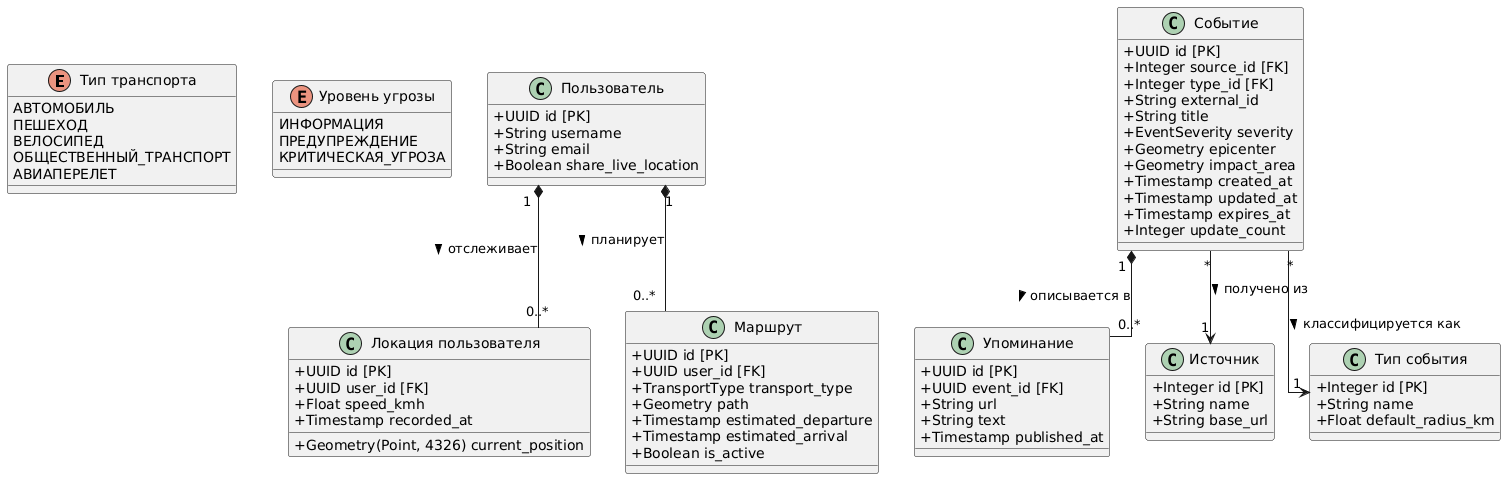

The diagram above was rendered by PlantUML. Its source (embedded in the PNG):
@startuml
skinparam classAttributeIconSize 0
skinparam linetype ortho
' linetype ortho делает линии прямыми, под прямым углом — идеально для схем БД

enum "Тип транспорта" as TransportType {
  АВТОМОБИЛЬ
  ПЕШЕХОД
  ВЕЛОСИПЕД
  ОБЩЕСТВЕННЫЙ_ТРАНСПОРТ
  АВИАПЕРЕЛЕТ
}

enum "Уровень угрозы" as EventSeverity {
  ИНФОРМАЦИЯ
  ПРЕДУПРЕЖДЕНИЕ
  КРИТИЧЕСКАЯ_УГРОЗА
}

class "Пользователь" as User {
  + UUID id [PK]
  + String username
  + String email
  + Boolean share_live_location
}

class "Локация пользователя" as UserLocation {
  + UUID id [PK]
  + UUID user_id [FK]
  + Geometry(Point, 4326) current_position
  + Float speed_kmh
  + Timestamp recorded_at
}

class "Маршрут" as Route {
  + UUID id [PK]
  + UUID user_id [FK]
  + TransportType transport_type
  + Geometry path
  + Timestamp estimated_departure
  + Timestamp estimated_arrival
  + Boolean is_active
}

class "Событие" as Event {
  + UUID id [PK]
  + Integer source_id [FK]
  + Integer type_id [FK]
  + String external_id
  + String title
  + EventSeverity severity
  + Geometry epicenter
  + Geometry impact_area
  + Timestamp created_at
  + Timestamp updated_at
  + Timestamp expires_at
  + Integer update_count
}

class "Упоминание" as Mention {
  + UUID id [PK]
  + UUID event_id [FK]
  + String url
  + String text
  + Timestamp published_at
}

class "Источник" as Source {
  + Integer id [PK]
  + String name
  + String base_url
}

class "Тип события" as EventType {
  + Integer id [PK]
  + String name
  + Float default_radius_km
}

' Связи с подписанными ролями и направлением чтения
User "1" *-- "0..*" Route : планирует >
User "1" *-- "0..*" UserLocation : отслеживает >
Event "*" --> "1" Source : получено из >
Event "*" --> "1" EventType : классифицируется как >
Event "1" *-- "0..*" Mention : описывается в >
@enduml